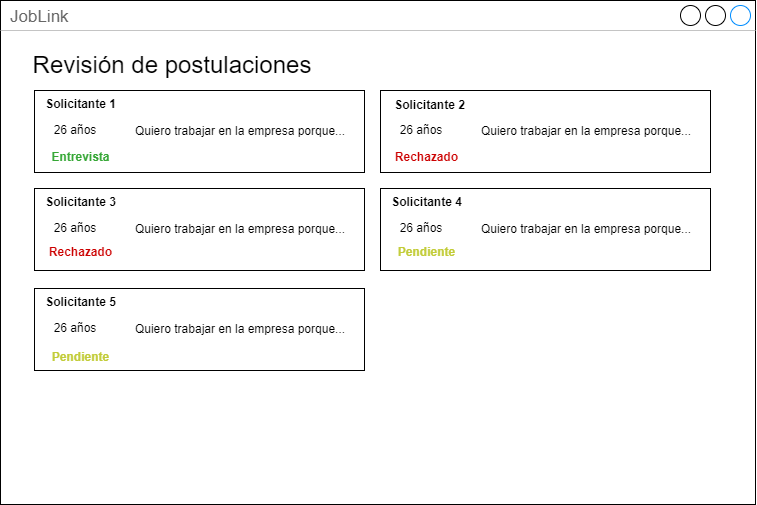

The diagram above was exported from draw.io. Its source (the exported page's mxGraphModel, read from the mxfile embedded in the PNG):
<mxGraphModel dx="41" dy="529" grid="1" gridSize="10" guides="1" tooltips="1" connect="1" arrows="1" fold="1" page="1" pageScale="1" pageWidth="1169" pageHeight="827" math="0" shadow="0">
  <root>
    <mxCell id="0" />
    <mxCell id="1" parent="0" />
    <mxCell id="glMvG5J48HhAm1v08hFz-20" value="JobLink" style="strokeWidth=1;shadow=0;dashed=0;align=center;html=1;shape=mxgraph.mockup.containers.window;align=left;verticalAlign=top;spacingLeft=8;strokeColor2=#008cff;strokeColor3=#c4c4c4;fontColor=#666666;mainText=;fontSize=17;labelBackgroundColor=none;whiteSpace=wrap;" vertex="1" parent="1">
      <mxGeometry x="1390" y="162" width="755" height="504" as="geometry" />
    </mxCell>
    <mxCell id="glMvG5J48HhAm1v08hFz-150" value="&lt;font style=&quot;font-size: 24px;&quot;&gt;Revisión de postulaciones&lt;/font&gt;" style="text;html=1;strokeColor=none;fillColor=none;align=center;verticalAlign=middle;whiteSpace=wrap;rounded=0;" vertex="1" parent="1">
      <mxGeometry x="1414.12" y="213" width="295.88" height="27" as="geometry" />
    </mxCell>
    <mxCell id="glMvG5J48HhAm1v08hFz-294" value="" style="rounded=0;whiteSpace=wrap;html=1;fillColor=none;" vertex="1" parent="1">
      <mxGeometry x="1424.0000000000002" y="252" width="330" height="82" as="geometry" />
    </mxCell>
    <mxCell id="glMvG5J48HhAm1v08hFz-295" value="&lt;b&gt;Solicitante 1&lt;/b&gt;" style="text;html=1;strokeColor=none;fillColor=none;align=center;verticalAlign=middle;whiteSpace=wrap;rounded=0;" vertex="1" parent="1">
      <mxGeometry x="1432" y="252" width="77.47" height="28" as="geometry" />
    </mxCell>
    <mxCell id="glMvG5J48HhAm1v08hFz-296" value="&lt;div style=&quot;text-align: justify;&quot;&gt;&lt;span style=&quot;background-color: initial;&quot;&gt;Quiero trabajar en la empresa porque...&lt;/span&gt;&lt;/div&gt;" style="text;html=1;strokeColor=none;fillColor=none;align=center;verticalAlign=middle;whiteSpace=wrap;rounded=0;" vertex="1" parent="1">
      <mxGeometry x="1520.2700000000002" y="268" width="220" height="50" as="geometry" />
    </mxCell>
    <mxCell id="glMvG5J48HhAm1v08hFz-303" value="26 años" style="text;html=1;strokeColor=none;fillColor=none;align=center;verticalAlign=middle;whiteSpace=wrap;rounded=0;" vertex="1" parent="1">
      <mxGeometry x="1437.0000000000002" y="277" width="55.88" height="30" as="geometry" />
    </mxCell>
    <mxCell id="glMvG5J48HhAm1v08hFz-342" value="" style="rounded=0;whiteSpace=wrap;html=1;fillColor=none;" vertex="1" parent="1">
      <mxGeometry x="1770.0000000000002" y="252" width="330" height="82" as="geometry" />
    </mxCell>
    <mxCell id="glMvG5J48HhAm1v08hFz-343" value="&lt;b&gt;Solicitante 2&lt;/b&gt;" style="text;html=1;strokeColor=none;fillColor=none;align=center;verticalAlign=middle;whiteSpace=wrap;rounded=0;" vertex="1" parent="1">
      <mxGeometry x="1778" y="252" width="83" height="30" as="geometry" />
    </mxCell>
    <mxCell id="glMvG5J48HhAm1v08hFz-344" value="&lt;div style=&quot;text-align: justify;&quot;&gt;&lt;span style=&quot;background-color: initial;&quot;&gt;Quiero trabajar en la empresa porque...&lt;/span&gt;&lt;/div&gt;" style="text;html=1;strokeColor=none;fillColor=none;align=center;verticalAlign=middle;whiteSpace=wrap;rounded=0;" vertex="1" parent="1">
      <mxGeometry x="1866.2700000000002" y="268" width="220" height="50" as="geometry" />
    </mxCell>
    <mxCell id="glMvG5J48HhAm1v08hFz-345" value="26 años" style="text;html=1;strokeColor=none;fillColor=none;align=center;verticalAlign=middle;whiteSpace=wrap;rounded=0;" vertex="1" parent="1">
      <mxGeometry x="1783.0000000000002" y="277" width="55.88" height="30" as="geometry" />
    </mxCell>
    <mxCell id="glMvG5J48HhAm1v08hFz-353" value="" style="rounded=0;whiteSpace=wrap;html=1;fillColor=none;" vertex="1" parent="1">
      <mxGeometry x="1424.0000000000002" y="350" width="330" height="82" as="geometry" />
    </mxCell>
    <mxCell id="glMvG5J48HhAm1v08hFz-354" value="&lt;b&gt;Solicitante 3&lt;/b&gt;" style="text;html=1;strokeColor=none;fillColor=none;align=center;verticalAlign=middle;whiteSpace=wrap;rounded=0;" vertex="1" parent="1">
      <mxGeometry x="1432" y="350" width="77.47" height="28" as="geometry" />
    </mxCell>
    <mxCell id="glMvG5J48HhAm1v08hFz-355" value="&lt;div style=&quot;text-align: justify;&quot;&gt;&lt;span style=&quot;background-color: initial;&quot;&gt;Quiero trabajar en la empresa porque...&lt;/span&gt;&lt;/div&gt;" style="text;html=1;strokeColor=none;fillColor=none;align=center;verticalAlign=middle;whiteSpace=wrap;rounded=0;" vertex="1" parent="1">
      <mxGeometry x="1520.2700000000002" y="366" width="220" height="50" as="geometry" />
    </mxCell>
    <mxCell id="glMvG5J48HhAm1v08hFz-356" value="26 años" style="text;html=1;strokeColor=none;fillColor=none;align=center;verticalAlign=middle;whiteSpace=wrap;rounded=0;" vertex="1" parent="1">
      <mxGeometry x="1437.0000000000002" y="375" width="55.88" height="30" as="geometry" />
    </mxCell>
    <mxCell id="glMvG5J48HhAm1v08hFz-358" value="" style="rounded=0;whiteSpace=wrap;html=1;fillColor=none;" vertex="1" parent="1">
      <mxGeometry x="1770.0000000000002" y="350" width="330" height="82" as="geometry" />
    </mxCell>
    <mxCell id="glMvG5J48HhAm1v08hFz-359" value="&lt;b&gt;Solicitante 4&lt;/b&gt;" style="text;html=1;strokeColor=none;fillColor=none;align=center;verticalAlign=middle;whiteSpace=wrap;rounded=0;" vertex="1" parent="1">
      <mxGeometry x="1778" y="350" width="77.47" height="28" as="geometry" />
    </mxCell>
    <mxCell id="glMvG5J48HhAm1v08hFz-360" value="&lt;div style=&quot;text-align: justify;&quot;&gt;&lt;span style=&quot;background-color: initial;&quot;&gt;Quiero trabajar en la empresa porque...&lt;/span&gt;&lt;/div&gt;" style="text;html=1;strokeColor=none;fillColor=none;align=center;verticalAlign=middle;whiteSpace=wrap;rounded=0;" vertex="1" parent="1">
      <mxGeometry x="1866.2700000000002" y="366" width="220" height="50" as="geometry" />
    </mxCell>
    <mxCell id="glMvG5J48HhAm1v08hFz-361" value="26 años" style="text;html=1;strokeColor=none;fillColor=none;align=center;verticalAlign=middle;whiteSpace=wrap;rounded=0;" vertex="1" parent="1">
      <mxGeometry x="1783.0000000000002" y="375" width="55.88" height="30" as="geometry" />
    </mxCell>
    <mxCell id="glMvG5J48HhAm1v08hFz-363" value="" style="rounded=0;whiteSpace=wrap;html=1;fillColor=none;" vertex="1" parent="1">
      <mxGeometry x="1424.0000000000002" y="450" width="330" height="82" as="geometry" />
    </mxCell>
    <mxCell id="glMvG5J48HhAm1v08hFz-364" value="&lt;b&gt;Solicitante 5&lt;/b&gt;" style="text;html=1;strokeColor=none;fillColor=none;align=center;verticalAlign=middle;whiteSpace=wrap;rounded=0;" vertex="1" parent="1">
      <mxGeometry x="1432" y="450" width="77.47" height="28" as="geometry" />
    </mxCell>
    <mxCell id="glMvG5J48HhAm1v08hFz-365" value="&lt;div style=&quot;text-align: justify;&quot;&gt;&lt;span style=&quot;background-color: initial;&quot;&gt;Quiero trabajar en la empresa porque...&lt;/span&gt;&lt;/div&gt;" style="text;html=1;strokeColor=none;fillColor=none;align=center;verticalAlign=middle;whiteSpace=wrap;rounded=0;" vertex="1" parent="1">
      <mxGeometry x="1520.2700000000002" y="466" width="220" height="50" as="geometry" />
    </mxCell>
    <mxCell id="glMvG5J48HhAm1v08hFz-366" value="26 años" style="text;html=1;strokeColor=none;fillColor=none;align=center;verticalAlign=middle;whiteSpace=wrap;rounded=0;" vertex="1" parent="1">
      <mxGeometry x="1437.0000000000002" y="475" width="55.88" height="30" as="geometry" />
    </mxCell>
    <mxCell id="glMvG5J48HhAm1v08hFz-368" value="&lt;b&gt;&lt;font color=&quot;#35a735&quot;&gt;Entrevista&lt;/font&gt;&lt;/b&gt;" style="text;html=1;strokeColor=none;fillColor=none;align=center;verticalAlign=middle;whiteSpace=wrap;rounded=0;" vertex="1" parent="1">
      <mxGeometry x="1432" y="305" width="77.47" height="28" as="geometry" />
    </mxCell>
    <mxCell id="glMvG5J48HhAm1v08hFz-369" value="&lt;b&gt;&lt;font color=&quot;#cc0000&quot;&gt;Rechazado&lt;/font&gt;&lt;/b&gt;" style="text;html=1;strokeColor=none;fillColor=none;align=center;verticalAlign=middle;whiteSpace=wrap;rounded=0;" vertex="1" parent="1">
      <mxGeometry x="1778" y="305" width="77.47" height="28" as="geometry" />
    </mxCell>
    <mxCell id="glMvG5J48HhAm1v08hFz-370" value="&lt;b&gt;&lt;font color=&quot;#cc0000&quot;&gt;Rechazado&lt;/font&gt;&lt;/b&gt;" style="text;html=1;strokeColor=none;fillColor=none;align=center;verticalAlign=middle;whiteSpace=wrap;rounded=0;" vertex="1" parent="1">
      <mxGeometry x="1432" y="400" width="77.47" height="28" as="geometry" />
    </mxCell>
    <mxCell id="glMvG5J48HhAm1v08hFz-371" value="&lt;b&gt;&lt;font color=&quot;#c2cc38&quot;&gt;Pendiente&lt;/font&gt;&lt;/b&gt;" style="text;html=1;strokeColor=none;fillColor=none;align=center;verticalAlign=middle;whiteSpace=wrap;rounded=0;" vertex="1" parent="1">
      <mxGeometry x="1778" y="400" width="77.47" height="28" as="geometry" />
    </mxCell>
    <mxCell id="glMvG5J48HhAm1v08hFz-372" value="&lt;b&gt;&lt;font color=&quot;#c2cc38&quot;&gt;Pendiente&lt;/font&gt;&lt;/b&gt;" style="text;html=1;strokeColor=none;fillColor=none;align=center;verticalAlign=middle;whiteSpace=wrap;rounded=0;" vertex="1" parent="1">
      <mxGeometry x="1432" y="505" width="77.47" height="28" as="geometry" />
    </mxCell>
  </root>
</mxGraphModel>